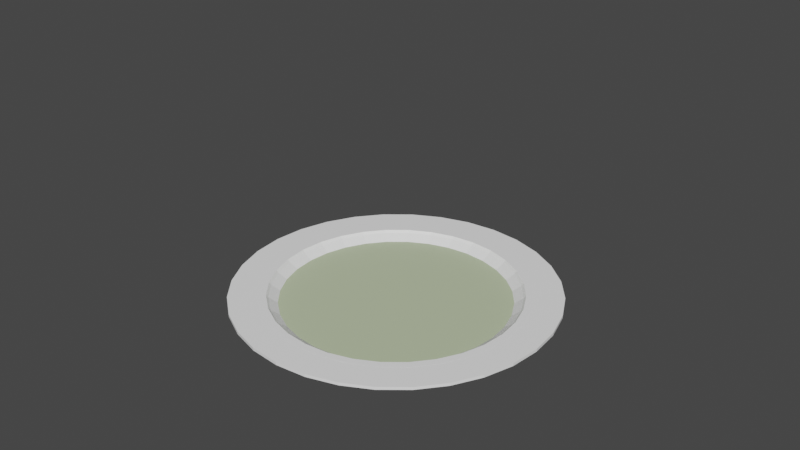 # Source: sopa_champi_on.blend  (saved by Blender 2.92.15; exported with 4.5.12 LTS)
import bpy
from mathutils import Matrix  # noqa: F401  (used for matrix-valued properties, if any)

bpy.ops.wm.read_factory_settings(use_empty=True)
scene = bpy.context.scene
scene.name = 'Scene'

# ---- collections
col_collection = bpy.data.collections.new('Collection'); scene.collection.children.link(col_collection)

# ---- materials (node trees are filled in below, after node groups)
mat_plato = bpy.data.materials.new('Plato')
mat_plato.use_transparent_shadow = False
mat_sopa = bpy.data.materials.new('Sopa')
mat_sopa.use_transparent_shadow = False
mat_sopa.diffuse_color = (0.5333, 0.6172, 0.402, 1.0)

# ---- material node trees
mat_plato.use_nodes = True; mat_plato.node_tree.nodes.clear()
_N = mat_plato.node_tree.nodes; _L = mat_plato.node_tree.links
n0 = _N.new('ShaderNodeBsdfPrincipled'); n0.name = 'Principled BSDF'; n0.location = (10, 300)
n0.distribution = 'GGX'
n0.subsurface_method = 'BURLEY'
n0.inputs[0].default_value = (1.0, 1.0, 1.0, 1.0)
n0.inputs[3].default_value = 1.45
n0.inputs[27].default_value = (0.0, 0.0, 0.0, 1.0)
n0.inputs[28].default_value = 1.0
n1 = _N.new('ShaderNodeOutputMaterial'); n1.name = 'Material Output'; n1.location = (300, 300)
_L.new(n0.outputs[0], n1.inputs[0])
n1.is_active_output = True
mat_sopa.use_nodes = True; mat_sopa.node_tree.nodes.clear()
_N = mat_sopa.node_tree.nodes; _L = mat_sopa.node_tree.links
n0 = _N.new('ShaderNodeBsdfPrincipled'); n0.name = 'Principled BSDF'; n0.location = (10, 300)
n0.distribution = 'GGX'
n0.subsurface_method = 'BURLEY'
n0.inputs[0].default_value = (0.5333, 0.6172, 0.402, 1.0)
n0.inputs[3].default_value = 1.45
n0.inputs[27].default_value = (0.0, 0.0, 0.0, 1.0)
n0.inputs[28].default_value = 1.0
n1 = _N.new('ShaderNodeOutputMaterial'); n1.name = 'Material Output'; n1.location = (300, 300)
_L.new(n0.outputs[0], n1.inputs[0])
n1.is_active_output = True

# ---- world
world_world = bpy.data.worlds.new('World'); scene.world = world_world
world_world.use_nodes = True; world_world.node_tree.nodes.clear()
_N = world_world.node_tree.nodes; _L = world_world.node_tree.links
n0 = _N.new('ShaderNodeOutputWorld'); n0.name = 'World Output'; n0.location = (300, 300)
n1 = _N.new('ShaderNodeBackground'); n1.name = 'Background'; n1.location = (10, 300)
n1.inputs[0].default_value = (0.05088, 0.05088, 0.05088, 1.0)
_L.new(n1.outputs[0], n0.inputs[0])
n0.is_active_output = True
world_world.color = (0.05088, 0.05088, 0.05088)
world_world.use_sun_shadow = False
world_world.sun_shadow_jitter_overblur = 0.0

# ---- meshes
me_cubo_002 = bpy.data.meshes.new('Cubo.002')
me_cubo_002.from_pydata([(-0.1476, -0.7421, -1.0), (-0.1531, -0.7696, 1.0), (0.1476, 0.7421, -1.0), (0.1531, 0.7696, 1.0), (-0.4204, -0.6291, -1.0), (-0.4359, -0.6524, 1.0), (0.2895, 0.699, -1.0), (0.3003, 0.7249, 1.0), (-0.2895, -0.699, -1.0), (-0.3003, -0.7249, 1.0), (0.4204, 0.6291, -1.0), (0.4359, 0.6524, 1.0), (-0.5548, -0.5548, 1.0), (-0.535, -0.535, -1.0), (0.535, 0.535, -1.0), (0.5548, 0.5548, 1.0), (-0.6291, -0.4204, -1.0), (-0.6524, -0.4359, 1.0), (0.6291, 0.4204, -1.0), (0.6524, 0.4359, 1.0), (-0.699, -0.2895, -1.0), (-0.7249, -0.3003, 1.0), (-0.7421, -0.1476, -1.0), (-0.7696, -0.1531, 1.0), (0.699, 0.2895, -1.0), (0.7249, 0.3003, 1.0), (0.7421, 0.1476, -1.0), (0.7696, 0.1531, 1.0), (-0.7566, -3.861e-07, -1.0), (-0.7847, -3.873e-07, 1.0), (-0.7421, 0.1476, -1.0), (-0.7696, 0.1531, 1.0), (0.7566, -4.958e-07, -1.0), (0.7847, -5.018e-07, 1.0), (0.7421, -0.1476, -1.0), (0.7696, -0.1531, 1.0), (-0.699, 0.2895, -1.0), (-0.7249, 0.3003, 1.0), (-0.6524, 0.4359, 1.0), (-0.6291, 0.4204, -1.0), (0.699, -0.2895, -1.0), (0.7249, -0.3003, 1.0), (-0.5548, 0.5548, 1.0), (-0.535, 0.535, -1.0), (0.6291, -0.4204, -1.0), (0.6524, -0.4359, 1.0), (-0.4204, 0.6291, -1.0), (-0.4359, 0.6524, 1.0), (0.5548, -0.5549, 1.0), (0.535, -0.535, -1.0), (-0.2895, 0.699, -1.0), (-0.3003, 0.7249, 1.0), (0.4204, -0.6291, -1.0), (0.4359, -0.6524, 1.0), (-0.1476, 0.7421, -1.0), (-0.1531, 0.7696, 1.0), (0.2895, -0.699, -1.0), (0.3003, -0.7249, 1.0), (3.483e-08, 0.7566, -1.0), (2.209e-08, 0.7847, 1.0), (0.1476, -0.7421, -1.0), (0.1531, -0.7696, 1.0), (-9.792e-09, -0.7566, -1.0), (-1.221e-08, -0.7847, 1.0), (0.0, 0.8334, 5.193), (0.1626, 0.8173, 5.193), (0.112, 0.563, -13.29), (0.05709, 0.287, -24.67), (0.3189, 0.7699, 5.193), (0.2197, 0.5303, -13.29), (0.112, 0.2704, -24.67), (0.463, 0.6929, 5.193), (0.3189, 0.4773, -13.29), (0.1626, 0.2433, -24.67), (0.5893, 0.5893, 5.193), (0.4059, 0.4059, -13.29), (0.2069, 0.2069, -24.67), (0.6929, 0.463, 5.193), (0.4773, 0.3189, -13.29), (0.2433, 0.1626, -24.67), (0.7699, 0.3189, 5.193), (0.5303, 0.2197, -13.29), (0.2704, 0.112, -24.67), (0.8173, 0.1626, 5.193), (0.563, 0.112, -13.29), (0.287, 0.05709, -24.67), (0.8334, -5.123e-07, 5.193), (0.574, -4.564e-07, -13.29), (0.2926, -4.62e-07, -24.67), (0.8173, -0.1626, 5.193), (0.563, -0.112, -13.29), (0.287, -0.05709, -24.67), (0.7699, -0.3189, 5.193), (0.5303, -0.2197, -13.29), (0.2704, -0.112, -24.67), (0.6929, -0.463, 5.193), (0.4773, -0.3189, -13.29), (0.2433, -0.1626, -24.67), (0.5893, -0.5893, 5.193), (0.4059, -0.4059, -13.29), (0.2069, -0.2069, -24.67), (0.463, -0.6929, 5.193), (0.3189, -0.4773, -13.29), (0.1626, -0.2433, -24.67), (0.3189, -0.7699, 5.193), (0.2197, -0.5303, -13.29), (0.112, -0.2704, -24.67), (0.1626, -0.8173, 5.193), (0.112, -0.563, -13.29), (0.05709, -0.287, -24.67), (-1.641e-08, -0.8334, 5.193), (5.946e-09, -0.574, -13.29), (5.946e-09, -0.2926, -24.67), (-0.1626, -0.8173, 5.193), (-0.112, -0.563, -13.29), (-0.05709, -0.287, -24.67), (-0.3189, -0.7699, 5.193), (-0.2197, -0.5303, -13.29), (-0.112, -0.2704, -24.67), (-0.463, -0.6929, 5.193), (-0.3189, -0.4773, -13.29), (-0.1626, -0.2433, -24.67), (-0.5893, -0.5893, 5.193), (-0.4059, -0.4059, -13.29), (-0.2069, -0.2069, -24.67), (-0.6929, -0.463, 5.193), (-0.4773, -0.3189, -13.29), (-0.2433, -0.1626, -24.67), (-0.7699, -0.3189, 5.193), (-0.5303, -0.2197, -13.29), (-0.2704, -0.112, -24.67), (-0.8173, -0.1626, 5.193), (-0.563, -0.112, -13.29), (-0.287, -0.05709, -24.67), (-0.8334, -3.894e-07, 5.193), (-0.574, -3.782e-07, -13.29), (-0.2926, -4.732e-07, -24.67), (-0.8173, 0.1626, 5.193), (-0.563, 0.112, -13.29), (-0.287, 0.05709, -24.67), (-0.7699, 0.3189, 5.193), (-0.5303, 0.2197, -13.29), (-0.2704, 0.112, -24.67), (-0.6929, 0.463, 5.193), (-0.4773, 0.3189, -13.29), (-0.2433, 0.1626, -24.67), (-0.5893, 0.5893, 5.193), (-0.4059, 0.4059, -13.29), (-0.2069, 0.2069, -24.67), (-0.463, 0.6929, 5.193), (-0.3189, 0.4773, -13.29), (-0.1626, 0.2433, -24.67), (-0.3189, 0.7699, 5.193), (-0.2197, 0.5303, -13.29), (-0.112, 0.2704, -24.67), (-0.1626, 0.8173, 5.193), (-0.112, 0.563, -13.29), (-0.05709, 0.287, -24.67), (1.177e-07, 0.574, -13.29), (2.271e-08, 0.2926, -24.67), (0.0, 0.8334, -0.7955), (0.1626, 0.8173, -0.7955), (0.112, 0.563, -19.28), (0.3189, 0.7699, -0.7955), (0.2197, 0.5303, -19.28), (0.463, 0.6929, -0.7955), (0.3189, 0.4773, -19.28), (0.5893, 0.5893, -0.7955), (0.4059, 0.4059, -19.28), (0.6929, 0.463, -0.7955), (0.4773, 0.3189, -19.28), (0.7699, 0.3189, -0.7955), (0.5303, 0.2197, -19.28), (0.8173, 0.1626, -0.7955), (0.563, 0.112, -19.28), (1.5, -5.682e-07, 165.5), (0.8334, -5.123e-07, -0.7955), (0.574, -4.564e-07, -19.28), (0.8173, -0.1626, -0.7955), (0.563, -0.112, -19.28), (0.7699, -0.3189, -0.7955), (0.5303, -0.2197, -19.28), (0.6929, -0.463, -0.7955), (0.4773, -0.3189, -19.28), (0.5893, -0.5893, -0.7955), (0.4059, -0.4059, -19.28), (0.463, -0.6929, -0.7955), (0.3189, -0.4773, -19.28), (0.3189, -0.7699, -0.7955), (0.2197, -0.5303, -19.28), (0.1626, -0.8173, -0.7955), (0.112, -0.563, -19.28), (-1.505e-07, -1.5, 165.5), (-1.641e-08, -0.8334, -0.7955), (5.946e-09, -0.574, -19.28), (-0.1626, -0.8173, -0.7955), (-0.112, -0.563, -19.28), (-0.3189, -0.7699, -0.7955), (-0.2197, -0.5303, -19.28), (-0.463, -0.6929, -0.7955), (-0.3189, -0.4773, -19.28), (-0.5893, -0.5893, -0.7955), (-0.4059, -0.4059, -19.28), (-0.6929, -0.463, -0.7955), (-0.4773, -0.3189, -19.28), (-0.7699, -0.3189, -0.7955), (-0.5303, -0.2197, -19.28), (-0.8173, -0.1626, -0.7955), (-0.563, -0.112, -19.28), (-0.8334, -3.894e-07, -0.7955), (-0.574, -3.782e-07, -19.28), (-0.8173, 0.1626, -0.7955), (-0.563, 0.112, -19.28), (-0.7699, 0.3189, -0.7955), (-0.5303, 0.2197, -19.28), (-0.6929, 0.463, -0.7955), (-0.4773, 0.3189, -19.28), (-0.5893, 0.5893, -0.7955), (-0.4059, 0.4059, -19.28), (-0.463, 0.6929, -0.7955), (-0.3189, 0.4773, -19.28), (-0.3189, 0.7699, -0.7955), (-0.2197, 0.5303, -19.28), (-0.1626, 0.8173, -0.7955), (-0.112, 0.563, -19.28), (1.177e-07, 0.574, -19.28), (0.1762, -0.8857, 6.829), (1.5, -5.682e-07, 165.5), (5.296e-06, -1.5, 165.5), (1.5, -4.199e-06, 165.5), (1.5, -5.682e-07, 165.5), (1.5, 3.063e-06, 165.5), (-1.505e-07, -1.5, 165.5), (-1.505e-07, -1.5, 165.5), (-5.597e-06, -1.5, 165.5), (-2.326e-08, -0.903, 6.829), (-0.1762, -0.8857, 6.829), (-0.903, -3.551e-07, 6.829), (-0.8857, 0.1762, 6.829), (-0.8857, -0.1762, 6.829), (-0.7508, -0.5017, 6.829), (-0.7508, 0.5017, 6.829), (-0.8343, -0.3456, 6.829), (-0.8343, 0.3456, 6.829), (-0.5017, 0.7508, 6.829), (-0.1762, 0.8857, 6.829), (-0.3456, 0.8343, 6.829), (0.1762, 0.8857, 6.829), (0.5017, 0.7508, 6.829), (0.3456, 0.8343, 6.829), (7.034e-08, 0.903, 6.829), (-0.6385, 0.6385, 6.829), (-0.3456, -0.8343, 6.829), (-0.5017, -0.7508, 6.829), (-0.6385, -0.6385, 6.829), (0.5017, -0.7508, 6.829), (0.3456, -0.8343, 6.829), (0.7508, -0.5017, 6.829), (0.7508, 0.5017, 6.829), (0.903, -5.02e-07, 6.829), (0.8857, -0.1762, 6.829), (0.8857, 0.1762, 6.829), (0.8343, 0.3456, 6.829), (0.6385, -0.6385, 6.829), (0.8343, -0.3456, 6.829), (0.6385, 0.6385, 6.829), (1.509e-08, 0.8483, 6.829), (-0.7053, -0.4713, 6.829), (-0.832, 0.1655, 6.829), (-0.1655, 0.832, 6.829), (-0.7837, 0.3246, 6.829), (0.7837, -0.3246, 6.829), (0.1655, 0.832, 6.829), (0.7053, -0.4713, 6.829), (-0.7053, 0.4713, 6.829), (0.5998, -0.5998, 6.829), (-0.7837, -0.3246, 6.829), (0.3246, 0.7837, 6.829), (-0.832, -0.1655, 6.829), (-0.5998, 0.5998, 6.829), (0.4713, 0.7053, 6.829), (0.4713, -0.7053, 6.829), (0.3246, -0.7837, 6.829), (-0.4713, 0.7053, 6.829), (0.5998, 0.5998, 6.829), (-0.8483, -3.82e-07, 6.829), (-1.788e-08, -0.8483, 6.829), (0.832, 0.1655, 6.829), (-0.1655, -0.832, 6.829), (0.7053, 0.4713, 6.829), (0.7053, 0.4713, 6.829), (-0.3246, 0.7837, 6.829), (0.7837, 0.3246, 6.829), (0.1655, -0.832, 6.829), (-0.3246, -0.7837, 6.829), (-0.4713, -0.7053, 6.829), (-0.5998, -0.5998, 6.829), (0.8483, -5.101e-07, 6.829), (0.832, -0.1655, 6.829), (-0.346, -4.552e-07, -28.5), (-0.3393, 0.06749, -28.5), (-0.3196, 0.1324, -28.5), (-0.1922, 0.2877, -28.5), (-0.2877, 0.1922, -28.5), (-0.1324, 0.3196, -28.5), (-0.0001689, 0.0008489, -28.5), (-0.0003314, 0.0007996, -28.5), (-0.0004811, 0.0007196, -28.5), (-0.06749, 0.3393, -28.5), (-0.2582, 0.2281, -28.5), (0.0007201, -0.0004816, -28.5), (0.0008001, -0.0003319, -28.5), (0.0008494, -0.0001694, -28.5), (0.0008494, 0.0001685, -28.5), (0.0008001, 0.0003309, -28.5), (0.0007201, 0.0004806, -28.5), (0.0006124, 0.0006119, -28.5), (0.0004811, 0.0007196, -28.5), (0.0003314, 0.0007996, -28.5), (0.0001689, 0.0008489, -28.5), (6.721e-11, 0.0008655, -28.5), (4.071e-08, 0.346, -28.5), (-0.2446, 0.2446, -28.5), (0.1922, 0.2877, -28.5), (0.3196, -0.1324, -28.5), (0.346, -4.61e-07, -28.5), (0.3393, -0.0675, -28.5), (0.3393, 0.06749, -28.5), (0.3196, 0.1324, -28.5), (0.2877, 0.1922, -28.5), (0.2877, -0.1922, -28.5), (0.000866, -4.887e-07, -28.5), (0.2446, 0.2446, -28.5), (0.1324, 0.3196, -28.5), (0.06749, 0.3393, -28.5), (-0.3393, -0.0675, -28.5), (-0.2877, -0.1922, -28.5), (-0.3196, -0.1324, -28.5), (-0.3331, -0.0879, -28.5), (-0.06749, -0.3393, -28.5), (-0.1324, -0.3196, -28.5), (-0.1922, -0.2877, -28.5), (-0.2446, -0.2446, -28.5), (-0.000866, -4.887e-07, -28.5), (-0.0007201, -0.0004816, -28.5), (-0.0006124, -0.0006128, -28.5), (-0.0008001, -0.0003319, -28.5), (-0.0008494, -0.0001694, -28.5), (-0.0008001, 0.0003309, -28.5), (-0.0008494, 0.0001685, -28.5), (-0.0007201, 0.0004806, -28.5), (-0.0006124, 0.0006119, -28.5), (0.06749, -0.3393, -28.5), (0.0001689, -0.0008499, -28.5), (0.0006124, -0.0006128, -28.5), (0.0004811, -0.0007205, -28.5), (0.0003314, -0.0008006, -28.5), (0.1324, -0.3196, -28.5), (0.2446, -0.2446, -28.5), (0.1922, -0.2877, -28.5), (5.946e-09, -0.346, -28.5), (1.76e-11, -0.0008665, -28.5), (-0.0001689, -0.0008499, -28.5), (-0.0003314, -0.0008006, -28.5), (-0.0004811, -0.0007205, -28.5), (0.0, 1.1, 4.807), (0.0, 1.1, 6.807), (0.2146, 1.079, 4.807), (0.2146, 1.079, 6.807), (0.421, 1.016, 4.807), (0.421, 1.016, 6.807), (0.6111, 0.9146, 4.807), (0.6111, 0.9146, 6.807), (0.7778, 0.7778, 4.807), (0.7778, 0.7778, 6.807), (0.9146, 0.6111, 4.807), (0.9146, 0.6111, 6.807), (1.016, 0.421, 4.807), (1.016, 0.421, 6.807), (1.079, 0.2146, 4.807), (1.079, 0.2146, 6.807), (1.1, 8.305e-08, 4.807), (1.1, 8.305e-08, 6.807), (1.079, -0.2146, 4.807), (1.079, -0.2146, 6.807), (1.016, -0.421, 4.807), (1.016, -0.421, 6.807), (0.9146, -0.6111, 4.807), (0.9146, -0.6111, 6.807), (0.7778, -0.7778, 4.807), (0.7778, -0.7778, 6.807), (0.6111, -0.9146, 4.807), (0.6111, -0.9146, 6.807), (0.421, -1.016, 4.807), (0.421, -1.016, 6.807), (0.2146, -1.079, 4.807), (0.2146, -1.079, 6.807), (-3.584e-07, -1.1, 4.807), (-3.584e-07, -1.1, 6.807), (-0.2146, -1.079, 4.807), (-0.2146, -1.079, 6.807), (-0.421, -1.016, 4.807), (-0.421, -1.016, 6.807), (-0.6111, -0.9146, 4.807), (-0.6111, -0.9146, 6.807), (-0.7778, -0.7778, 4.807), (-0.7778, -0.7778, 6.807), (-0.9146, -0.6111, 4.807), (-0.9146, -0.6111, 6.807), (-1.016, -0.421, 4.807), (-1.016, -0.421, 6.807), (-1.079, -0.2146, 4.807), (-1.079, -0.2146, 6.807), (-1.1, 1.062e-06, 4.807), (-1.1, 1.062e-06, 6.807), (-1.079, 0.2146, 4.807), (-1.079, 0.2146, 6.807), (-1.016, 0.421, 4.807), (-1.016, 0.421, 6.807), (-0.9146, 0.6111, 4.807), (-0.9146, 0.6111, 6.807), (-0.7778, 0.7778, 4.807), (-0.7778, 0.7778, 6.807), (-0.6111, 0.9146, 4.807), (-0.6111, 0.9146, 6.807), (-0.421, 1.016, 4.807), (-0.421, 1.016, 6.807), (-0.2146, 1.079, 4.807), (-0.2146, 1.079, 6.807), (3.285e-08, 0.8659, 4.807), (6.976e-08, 0.9025, 6.807), (-0.6123, 0.6123, 4.807), (-0.6381, 0.6381, 6.807), (0.1689, -0.8493, 4.807), (0.1761, -0.8851, 6.807), (0.1689, 0.8493, 4.807), (0.3314, -0.8, 4.807), (-0.3314, 0.8, 4.807), (0.3454, -0.8338, 6.807), (-0.3454, 0.8338, 6.807), (0.1761, 0.8851, 6.807), (-1.961e-08, -0.8659, 4.807), (0.3314, 0.8, 4.807), (0.3454, 0.8338, 6.807), (-0.4811, 0.72, 4.807), (-0.5014, 0.7504, 6.807), (-2.32e-08, -0.9025, 6.807), (-0.1761, 0.8851, 6.807), (-0.1689, 0.8493, 4.807), (0.4811, 0.72, 4.807), (0.5014, 0.7504, 6.807), (-0.1689, -0.8493, 4.807), (-0.1761, -0.8851, 6.807), (0.6123, 0.6123, 4.807), (0.6381, 0.6381, 6.807), (-0.3314, -0.8, 4.807), (-0.3454, -0.8338, 6.807), (0.6381, -0.6381, 6.807), (0.72, 0.4811, 4.807), (0.5014, -0.7504, 6.807), (0.7504, 0.5014, 6.807), (-0.4811, -0.72, 4.807), (-0.5014, -0.7504, 6.807), (0.8, 0.3314, 4.807), (0.8338, 0.3454, 6.807), (-0.6123, -0.6123, 4.807), (-0.6381, -0.6381, 6.807), (0.8493, 0.1689, 4.807), (0.8851, 0.1761, 6.807), (-0.72, -0.4811, 4.807), (-0.7504, -0.5014, 6.807), (0.9025, -5.021e-07, 6.807), (0.8659, -5.075e-07, 4.807), (-0.8, -0.3314, 4.807), (-0.8338, -0.3454, 6.807), (0.8493, -0.1689, 4.807), (0.8851, -0.1761, 6.807), (-0.8493, -0.1689, 4.807), (-0.8851, -0.1761, 6.807), (-0.9025, -3.554e-07, 6.807), (0.8338, -0.3454, 6.807), (0.8, -0.3314, 4.807), (-0.8659, -3.734e-07, 4.807), (0.7504, -0.5014, 6.807), (0.72, -0.4811, 4.807), (-0.8493, 0.1689, 4.807), (-0.8851, 0.1761, 6.807), (-0.8, 0.3314, 4.807), (-0.8338, 0.3454, 6.807), (0.6123, -0.6123, 4.807), (-0.7504, 0.5014, 6.807), (-0.72, 0.4811, 4.807), (0.4811, -0.72, 4.807)], [], [(3, 2, 58, 59), (2, 3, 7, 6), (7, 11, 10, 6), (11, 15, 14, 10), (19, 18, 14, 15), (25, 24, 18, 19), (27, 26, 24, 25), (26, 27, 33, 32), (35, 34, 32, 33), (41, 40, 34, 35), (45, 44, 40, 41), (44, 45, 48, 49), (53, 52, 49, 48), (57, 56, 52, 53), (61, 60, 56, 57), (63, 62, 60, 61), (62, 63, 1, 0), (0, 1, 9, 8), (5, 4, 8, 9), (13, 4, 5, 12), (13, 12, 17, 16), (20, 16, 17, 21), (22, 20, 21, 23), (29, 28, 22, 23), (30, 28, 29, 31), (31, 37, 36, 30), (39, 36, 37, 38), (43, 39, 38, 42), (46, 43, 42, 47), (50, 46, 47, 51), (54, 50, 51, 55), (58, 54, 55, 59), (8, 4, 13, 16, 20, 22, 28, 30, 36, 39, 43, 46, 50, 54, 58, 2, 6, 10, 14, 18, 24, 26, 32, 34, 40, 44, 49, 52, 56, 60, 62, 0), (48, 45, 41, 35, 33, 27, 25, 19, 15, 11, 7, 3, 59, 55, 51, 47, 42, 38, 37, 31, 29, 23, 21, 17, 12, 5, 9, 1, 63, 61, 57, 53), (225, 160, 161, 162), (162, 161, 163, 164), (164, 163, 165, 166), (166, 165, 167, 168), (168, 167, 169, 170), (170, 169, 171, 172), (172, 171, 173, 174), (174, 173, 176, 177), (177, 176, 178, 179), (179, 178, 180, 181), (181, 180, 182, 183), (183, 182, 184, 185), (185, 184, 186, 187), (187, 186, 188, 189), (189, 188, 190, 191), (191, 190, 193, 194), (194, 193, 195, 196), (196, 195, 197, 198), (198, 197, 199, 200), (200, 199, 201, 202), (202, 201, 203, 204), (204, 203, 205, 206), (206, 205, 207, 208), (208, 207, 209, 210), (210, 209, 211, 212), (212, 211, 213, 214), (214, 213, 215, 216), (216, 215, 217, 218), (218, 217, 219, 220), (220, 219, 221, 222), (222, 221, 223, 224), (224, 223, 160, 225), (229, 230, 231, 227), (228, 233, 234, 232), (161, 160, 250, 247), (163, 161, 247, 249), (165, 163, 249, 248), (265, 167, 165, 248), (169, 167, 265, 258), (262, 171, 169, 258), (261, 173, 171, 262), (259, 176, 173, 261), (175, 231, 230), (175, 227, 231), (178, 176, 259, 260), (175, 230, 229), (227, 175, 229), (264, 180, 178, 260), (182, 180, 264, 257), (184, 182, 257, 263), (186, 184, 263, 255), (188, 186, 255, 256), (190, 188, 256, 226), (232, 192, 228), (192, 233, 228), (235, 193, 190, 226), (236, 195, 193, 235), (192, 232, 234), (233, 192, 234), (252, 197, 195, 236), (253, 199, 197, 252), (254, 201, 199, 253), (240, 203, 201, 254), (242, 205, 203, 240), (239, 207, 205, 242), (237, 209, 207, 239), (238, 211, 209, 237), (243, 213, 211, 238), (241, 215, 213, 243), (251, 217, 215, 241), (219, 217, 251, 244), (246, 221, 219, 244), (223, 221, 246, 245), (160, 223, 245, 250), (266, 64, 65, 272), (64, 158, 66, 65), (158, 159, 67, 66), (66, 67, 70, 69), (272, 65, 68, 277), (65, 66, 69, 68), (277, 68, 71, 280), (68, 69, 72, 71), (69, 70, 73, 72), (280, 71, 74, 284), (71, 72, 75, 74), (72, 73, 76, 75), (284, 74, 77, 290, 289), (74, 75, 78, 77), (75, 76, 79, 78), (290, 77, 80, 292), (77, 78, 81, 80), (78, 79, 82, 81), (292, 80, 83, 287), (80, 81, 84, 83), (81, 82, 85, 84), (287, 83, 86, 297), (83, 84, 87, 86), (84, 85, 88, 87), (90, 89, 86, 87), (91, 90, 87, 88), (297, 86, 89, 298), (89, 92, 271, 298), (93, 92, 89, 90), (94, 93, 90, 91), (96, 95, 92, 93), (94, 97, 96, 93), (92, 95, 273, 271), (95, 98, 275, 273), (96, 99, 98, 95), (97, 100, 99, 96), (103, 102, 99, 100), (275, 98, 101, 281), (99, 102, 101, 98), (281, 101, 104, 282), (105, 104, 101, 102), (106, 105, 102, 103), (106, 109, 108, 105), (282, 104, 107, 293), (108, 107, 104, 105), (293, 107, 110, 286), (108, 111, 110, 107), (112, 111, 108, 109), (286, 110, 113, 288), (114, 113, 110, 111), (115, 114, 111, 112), (288, 113, 116, 294), (117, 116, 113, 114), (117, 114, 115, 118), (294, 116, 119, 295), (119, 116, 117, 120), (120, 117, 118, 121), (295, 119, 122, 296), (122, 119, 120, 123), (123, 120, 121, 124), (296, 122, 125, 267), (125, 122, 123, 126), (126, 123, 124, 127), (128, 125, 126, 129), (129, 126, 127, 130), (267, 125, 128, 276), (276, 128, 131, 278), (131, 128, 129, 132), (132, 129, 130, 133), (134, 131, 132, 135), (135, 132, 133, 136), (278, 131, 134, 285), (285, 134, 137, 268), (137, 134, 135, 138), (138, 135, 136, 139), (141, 138, 139, 142), (268, 137, 140, 270), (140, 137, 138, 141), (270, 140, 143, 274), (143, 140, 141, 144), (144, 141, 142, 145), (274, 143, 146, 279), (146, 143, 144, 147), (147, 144, 145, 148), (149, 146, 147, 150), (150, 147, 148, 151), (149, 150, 153, 152), (153, 150, 151, 154), (291, 152, 155, 269), (155, 152, 153, 156), (156, 153, 154, 157), (269, 155, 64, 266), (64, 155, 156, 158), (156, 157, 159, 158), (283, 244, 251, 241, 243, 238, 237, 239, 242, 240, 254, 253, 252, 236, 235, 226, 256, 255, 263, 257, 264, 260, 259, 261, 262, 258, 289, 290, 292, 287, 297, 298, 271, 273, 275, 281, 282, 293, 286, 288, 294, 295, 296, 267, 276, 278, 285, 268, 270, 274, 279), (302, 304, 308, 321, 334, 333, 323, 332, 329, 328, 327, 325, 326, 324, 330, 358, 359, 357, 352, 360, 339, 340, 341, 342, 336, 337, 338, 347, 346, 344, 345, 364, 363, 362, 361, 353, 356, 355, 354, 310, 311, 312, 331, 313, 314, 315, 316, 317, 318, 319, 320, 305, 306, 307, 351, 309, 322), (335, 299, 300, 301, 303, 309, 351, 350, 348, 349, 343, 347, 338), (321, 225, 162, 334), (334, 162, 164, 333), (333, 164, 166, 323), (323, 166, 168, 332), (332, 168, 170, 329), (329, 170, 172, 328), (328, 172, 174, 327), (327, 174, 177, 325), (325, 177, 179, 326), (326, 179, 181, 324), (181, 183, 330, 324), (183, 185, 358, 330), (358, 185, 187, 359), (187, 189, 357, 359), (189, 191, 352, 357), (191, 194, 360, 352), (194, 196, 339, 360), (339, 196, 198, 340), (340, 198, 200, 341), (341, 200, 202, 342), (342, 202, 204, 336), (336, 204, 206, 337), (338, 337, 206, 208, 335), (335, 208, 210, 299), (299, 210, 212, 300), (212, 214, 301, 300), (214, 216, 303, 301), (216, 218, 322, 309, 303), (218, 220, 302, 322), (220, 222, 304, 302), (222, 224, 308, 304), (224, 225, 321, 308), (159, 320, 319, 67), (318, 70, 67, 319), (70, 318, 317, 73), (316, 76, 73, 317), (315, 79, 76, 316), (314, 82, 79, 315), (313, 85, 82, 314), (85, 313, 331, 88), (91, 88, 331, 312), (94, 91, 312, 311), (97, 94, 311, 310), (354, 100, 97, 310), (103, 100, 354, 355), (106, 103, 355, 356), (109, 106, 356, 353), (112, 109, 353, 361), (362, 115, 112, 361), (362, 363, 118, 115), (363, 364, 121, 118), (364, 345, 124, 121), (345, 344, 127, 124), (344, 346, 130, 127), (346, 347, 133, 130), (136, 133, 347, 343), (343, 349, 139, 136), (142, 139, 349, 348), (348, 350, 145, 142), (148, 145, 350, 351), (279, 146, 149, 283), (307, 151, 148, 351), (154, 151, 307, 306), (283, 149, 152, 291), (306, 305, 157, 154), (320, 159, 157, 305), (284, 289, 258, 265, 248, 249, 247, 250, 245, 246, 244, 283, 291, 269, 266, 272, 277, 280), (365, 366, 368, 367), (367, 368, 370, 369), (369, 370, 372, 371), (371, 372, 374, 373), (373, 374, 376, 375), (375, 376, 378, 377), (377, 378, 380, 379), (379, 380, 382, 381), (381, 382, 384, 383), (383, 384, 386, 385), (385, 386, 388, 387), (387, 388, 390, 389), (389, 390, 392, 391), (391, 392, 394, 393), (393, 394, 396, 395), (395, 396, 398, 397), (397, 398, 400, 399), (399, 400, 402, 401), (401, 402, 404, 403), (403, 404, 406, 405), (405, 406, 408, 407), (407, 408, 410, 409), (409, 410, 412, 411), (411, 412, 414, 413), (413, 414, 416, 415), (415, 416, 418, 417), (417, 418, 420, 419), (419, 420, 422, 421), (421, 422, 424, 423), (423, 424, 426, 425), (425, 426, 428, 427), (427, 428, 366, 365), (430, 429, 435, 440), (440, 435, 442, 443), (443, 442, 449, 450), (450, 449, 453, 454), (454, 453, 458, 460), (463, 464, 460, 458), (464, 463, 467, 468), (471, 468, 467, 472), (471, 472, 475, 476), (476, 475, 481, 480), (480, 481, 484, 483), (484, 489, 457, 483), (459, 457, 489, 492), (436, 438, 459, 492), (436, 433, 434, 438), (434, 433, 441, 446), (441, 451, 452, 446), (451, 455, 456, 452), (455, 461, 462, 456), (461, 465, 466, 462), (469, 470, 466, 465), (473, 474, 470, 469), (474, 473, 477, 478), (477, 482, 479, 478), (485, 486, 479, 482), (486, 485, 487, 488), (488, 487, 491, 490), (490, 491, 431, 432), (444, 445, 432, 431), (437, 439, 445, 444), (448, 447, 439, 437), (429, 430, 447, 448), (446, 398, 396, 394, 392, 390, 388, 386, 384, 382, 380, 378, 376, 374, 372, 370, 368, 366, 428, 426, 424, 422, 420, 418, 416, 414, 412, 410, 408, 406, 404, 402, 456, 462, 466, 470, 474, 478, 479, 486, 488, 490, 432, 445, 439, 447, 430, 440, 443, 450, 454, 460, 464, 468, 471, 476, 480, 483, 457, 459, 438, 434), (456, 402, 400, 398, 446, 452), (451, 399, 401, 403, 405, 407, 409, 411, 413, 415, 417, 419, 421, 423, 425, 427, 365, 367, 369, 371, 373, 375, 377, 379, 381, 383, 385, 387, 389, 391, 393, 395, 433, 436, 492, 489, 484, 481, 475, 472, 467, 463, 458, 453, 449, 442, 435, 429, 448, 437, 444, 431, 491, 487, 485, 482, 477, 473, 469, 465, 461, 455), (395, 397, 399, 451, 441, 433)])
me_cubo_002.polygons.foreach_set('material_index', [1, 1, 1, 1, 1, 1, 1, 1, 1, 1, 1, 1, 1, 1, 1, 1, 1, 1, 1, 1, 1, 1, 1, 1, 1, 1, 1, 1, 1, 1, 1, 1, 1, 1, 0, 0, 0, 0, 0, 0, 0, 0, 0, 0, 0, 0, 0, 0, 0, 0, 0, 0, 0, 0, 0, 0, 0, 0, 0, 0, 0, 0, 0, 0, 0, 0, 0, 0, 0, 0, 0, 0, 0, 0, 0, 0, 0, 0, 0, 0, 0, 0, 0, 0, 0, 0, 0, 0, 0, 0, 0, 0, 0, 0, 0, 0, 0, 0, 0, 0, 0, 0, 0, 0, 0, 0, 0, 0, 0, 0, 0, 0, 0, 0, 0, 0, 0, 0, 0, 0, 0, 0, 0, 0, 0, 0, 0, 0, 0, 0, 0, 0, 0, 0, 0, 0, 0, 0, 0, 0, 0, 0, 0, 0, 0, 0, 0, 0, 0, 0, 0, 0, 0, 0, 0, 0, 0, 0, 0, 0, 0, 0, 0, 0, 0, 0, 0, 0, 0, 0, 0, 0, 0, 0, 0, 0, 0, 0, 0, 0, 0, 0, 0, 0, 0, 0, 0, 0, 0, 0, 0, 0, 0, 0, 0, 0, 0, 0, 0, 0, 0, 0, 0, 0, 0, 0, 0, 0, 0, 0, 0, 0, 0, 0, 0, 0, 0, 0, 0, 0, 0, 0, 0, 0, 0, 0, 0, 0, 0, 0, 0, 0, 0, 0, 0, 0, 0, 0, 0, 0, 0, 0, 0, 0, 0, 0, 0, 0, 0, 0, 0, 0, 0, 0, 0, 0, 0, 0, 0, 0, 0, 0, 0, 0, 0, 0, 0, 0, 0, 0, 0, 0, 0, 0, 0, 0, 0, 0, 0, 0, 0, 0, 0, 0, 0, 0, 0, 0, 0, 0, 0, 0, 0, 0, 0, 0, 0, 0, 0, 0, 0, 0, 0, 0, 0, 0, 0, 0, 0, 0, 0, 0, 0, 0, 0, 0, 0, 0, 0, 0, 0, 0, 0, 0, 0, 0, 0, 0, 0, 0, 0, 0, 0, 0, 0, 0, 0, 0, 0, 0])
_uv = me_cubo_002.uv_layers.new(name='MapaUV')
_uv.uv.foreach_set('vector', [0.7188, 0.1758, 0.7188, 0.169, 0.75, 0.169, 0.75, 0.1758, 0.7187, 0.169, 0.7188, 0.1758, 0.6875, 0.1758, 0.6875, 0.169, 0.6875, 0.1758, 0.6562, 0.1758, 0.6562, 0.169, 0.6875, 0.169, 0.6562, 0.1758, 0.625, 0.1758, 0.625, 0.169, 0.6562, 0.169, 0.5937, 0.1758, 0.5937, 0.169, 0.625, 0.169, 0.625, 0.1758, 0.5625, 0.1758, 0.5625, 0.169, 0.5937, 0.169, 0.5937, 0.1758, 0.5312, 0.1758, 0.5312, 0.169, 0.5625, 0.169, 0.5625, 0.1758, 0.5312, 0.169, 0.5312, 0.1758, 0.5, 0.1758, 0.5, 0.169, 0.4687, 0.1758, 0.4687, 0.169, 0.5, 0.169, 0.5, 0.1758, 0.4375, 0.1758, 0.4375, 0.169, 0.4687, 0.169, 0.4687, 0.1758, 0.4062, 0.1758, 0.4062, 0.169, 0.4375, 0.169, 0.4375, 0.1758, 0.4062, 0.169, 0.4062, 0.1758, 0.375, 0.1758, 0.375, 0.169, 0.3437, 0.1758, 0.3437, 0.169, 0.375, 0.169, 0.375, 0.1758, 0.3125, 0.1758, 0.3125, 0.169, 0.3437, 0.169, 0.3437, 0.1758, 0.2812, 0.1758, 0.2812, 0.169, 0.3125, 0.169, 0.3125, 0.1758, 0.25, 0.1758, 0.25, 0.169, 0.2812, 0.169, 0.2812, 0.1758, 0.25, 0.169, 0.25, 0.1758, 0.2188, 0.1758, 0.2188, 0.169, 0.2188, 0.169, 0.2188, 0.1758, 0.1875, 0.1758, 0.1875, 0.169, 0.1563, 0.1758, 0.1563, 0.169, 0.1875, 0.169, 0.1875, 0.1758, 0.125, 0.169, 0.1563, 0.169, 0.1563, 0.1758, 0.125, 0.1758, 0.125, 0.169, 0.125, 0.1758, 0.09375, 0.1758, 0.09375, 0.169, 0.0625, 0.169, 0.09375, 0.169, 0.09375, 0.1758, 0.0625, 0.1758, 0.03125, 0.169, 0.0625, 0.169, 0.0625, 0.1758, 0.03125, 0.1758, 6.52e-08, 0.1758, 6.842e-08, 0.169, 0.03125, 0.169, 0.03125, 0.1758, 0.9688, 0.169, 1.0, 0.169, 1.0, 0.1758, 0.9688, 0.1758, 0.9688, 0.1758, 0.9375, 0.1758, 0.9375, 0.169, 0.9688, 0.169, 0.9062, 0.169, 0.9375, 0.169, 0.9375, 0.1758, 0.9062, 0.1758, 0.875, 0.169, 0.9062, 0.169, 0.9062, 0.1758, 0.875, 0.1758, 0.8438, 0.169, 0.875, 0.169, 0.875, 0.1758, 0.8438, 0.1758, 0.8125, 0.169, 0.8438, 0.169, 0.8438, 0.1758, 0.8125, 0.1758, 0.7812, 0.169, 0.8125, 0.169, 0.8125, 0.1758, 0.7812, 0.1758, 0.75, 0.169, 0.7812, 0.169, 0.7812, 0.1758, 0.75, 0.1758, 0.2138, 0.7124, 0.1975, 0.7036, 0.1831, 0.6919, 0.1714, 0.6775, 0.1626, 0.6612, 0.1572, 0.6435, 0.1554, 0.625, 0.1572, 0.6065, 0.1626, 0.5888, 0.1714, 0.5725, 0.1831, 0.5581, 0.1975, 0.5464, 0.2138, 0.5376, 0.2315, 0.5322, 0.25, 0.5304, 0.2685, 0.5322, 0.2862, 0.5376, 0.3025, 0.5464, 0.3169, 0.5581, 0.3286, 0.5725, 0.3374, 0.5888, 0.3428, 0.6065, 0.3446, 0.625, 0.3428, 0.6435, 0.3374, 0.6612, 0.3286, 0.6775, 0.3169, 0.6919, 0.3025, 0.7036, 0.2862, 0.7124, 0.2685, 0.7178, 0.25, 0.7196, 0.2315, 0.7178, 0.6806, 0.6944, 0.6684, 0.6795, 0.6594, 0.6625, 0.6538, 0.6441, 0.6519, 0.625, 0.6538, 0.6059, 0.6594, 0.5875, 0.6684, 0.5705, 0.6806, 0.5556, 0.6955, 0.5434, 0.7125, 0.5344, 0.7309, 0.5288, 0.75, 0.5269, 0.7691, 0.5288, 0.7875, 0.5344, 0.8045, 0.5434, 0.8194, 0.5556, 0.8316, 0.5705, 0.8406, 0.5875, 0.8462, 0.6059, 0.8481, 0.625, 0.8462, 0.6441, 0.8406, 0.6625, 0.8316, 0.6795, 0.8194, 0.6944, 0.8045, 0.7066, 0.7875, 0.7156, 0.7691, 0.7212, 0.75, 0.7231, 0.7309, 0.7212, 0.7125, 0.7156, 0.6955, 0.7066, 0.75, 0.125, 0.75, 0.1875, 0.7188, 0.1875, 0.7188, 0.125, 0.7188, 0.125, 0.7188, 0.1875, 0.6875, 0.1875, 0.6875, 0.125, 0.6875, 0.125, 0.6875, 0.1875, 0.6562, 0.1875, 0.6562, 0.125, 0.6562, 0.125, 0.6562, 0.1875, 0.625, 0.1875, 0.625, 0.125, 0.625, 0.125, 0.625, 0.1875, 0.5937, 0.1875, 0.5937, 0.125, 0.5937, 0.125, 0.5937, 0.1875, 0.5625, 0.1875, 0.5625, 0.125, 0.5625, 0.125, 0.5625, 0.1875, 0.5312, 0.1875, 0.5312, 0.125, 0.5312, 0.125, 0.5312, 0.1875, 0.5, 0.1875, 0.5, 0.125, 0.5, 0.125, 0.5, 0.1875, 0.4687, 0.1875, 0.4687, 0.125, 0.4687, 0.125, 0.4687, 0.1875, 0.4375, 0.1875, 0.4375, 0.125, 0.4375, 0.125, 0.4375, 0.1875, 0.4062, 0.1875, 0.4062, 0.125, 0.4062, 0.125, 0.4062, 0.1875, 0.375, 0.1875, 0.375, 0.125, 0.375, 0.125, 0.375, 0.1875, 0.3437, 0.1875, 0.3437, 0.125, 0.3437, 0.125, 0.3437, 0.1875, 0.3125, 0.1875, 0.3125, 0.125, 0.3125, 0.125, 0.3125, 0.1875, 0.2812, 0.1875, 0.2812, 0.125, 0.2812, 0.125, 0.2812, 0.1875, 0.25, 0.1875, 0.25, 0.125, 0.25, 0.125, 0.25, 0.1875, 0.2188, 0.1875, 0.2188, 0.125, 0.2188, 0.125, 0.2188, 0.1875, 0.1875, 0.1875, 0.1875, 0.125, 0.1875, 0.125, 0.1875, 0.1875, 0.1563, 0.1875, 0.1563, 0.125, 0.1563, 0.125, 0.1563, 0.1875, 0.125, 0.1875, 0.125, 0.125, 0.125, 0.125, 0.125, 0.1875, 0.09375, 0.1875, 0.09375, 0.125, 0.09375, 0.125, 0.09375, 0.1875, 0.0625, 0.1875, 0.0625, 0.125, 0.0625, 0.125, 0.0625, 0.1875, 0.03125, 0.1875, 0.03125, 0.125, 0.03125, 0.125, 0.03125, 0.1875, 5.96e-08, 0.1875, 8.941e-08, 0.125, 1.0, 0.125, 1.0, 0.1875, 0.9688, 0.1875, 0.9688, 0.125, 0.9688, 0.125, 0.9688, 0.1875, 0.9375, 0.1875, 0.9375, 0.125, 0.9375, 0.125, 0.9375, 0.1875, 0.9062, 0.1875, 0.9063, 0.125, 0.9063, 0.125, 0.9062, 0.1875, 0.875, 0.1875, 0.875, 0.125, 0.875, 0.125, 0.875, 0.1875, 0.8438, 0.1875, 0.8438, 0.125, 0.8438, 0.125, 0.8438, 0.1875, 0.8125, 0.1875, 0.8125, 0.125, 0.8125, 0.125, 0.8125, 0.1875, 0.7812, 0.1875, 0.7812, 0.125, 0.7812, 0.125, 0.7812, 0.1875, 0.75, 0.1875, 0.75, 0.125, 0.4742, 0.625, 0.4742, 0.625, 0.4742, 0.625, 0.4742, 0.625, 0.4742, 0.875, 0.4742, 0.875, 0.4742, 0.875, 0.4742, 0.875, 0.7188, 0.1875, 0.75, 0.1875, 0.75, 0.2067, 0.7188, 0.2067, 0.6875, 0.1875, 0.7188, 0.1875, 0.7188, 0.2067, 0.6875, 0.2067, 0.6562, 0.1875, 0.6875, 0.1875, 0.6875, 0.2067, 0.6562, 0.2067, 0.625, 0.2067, 0.625, 0.1875, 0.6562, 0.1875, 0.6562, 0.2067, 0.5937, 0.1875, 0.625, 0.1875, 0.625, 0.2067, 0.5937, 0.2067, 0.5625, 0.2067, 0.5625, 0.1875, 0.5937, 0.1875, 0.5937, 0.2067, 0.5312, 0.2067, 0.5312, 0.1875, 0.5625, 0.1875, 0.5625, 0.2067, 0.5, 0.2067, 0.5, 0.1875, 0.5312, 0.1875, 0.5312, 0.2067, 0.5, 0.5, 0.5, 0.5, 0.5, 0.5, 0.5, 0.5, 0.5, 0.5, 0.5, 0.5, 0.4687, 0.1875, 0.5, 0.1875, 0.5, 0.2067, 0.4687, 0.2067, 0.5, 0.5, 0.5, 0.5, 0.5, 0.5, 0.5, 0.5, 0.5, 0.5, 0.5, 0.5, 0.4375, 0.2067, 0.4375, 0.1875, 0.4687, 0.1875, 0.4687, 0.2067, 0.4062, 0.1875, 0.4375, 0.1875, 0.4375, 0.2067, 0.4062, 0.2067, 0.375, 0.1875, 0.4062, 0.1875, 0.4062, 0.2067, 0.375, 0.2067, 0.3437, 0.1875, 0.375, 0.1875, 0.375, 0.2067, 0.3437, 0.2067, 0.3125, 0.1875, 0.3437, 0.1875, 0.3437, 0.2067, 0.3125, 0.2067, 0.2812, 0.1875, 0.3125, 0.1875, 0.3125, 0.2067, 0.2812, 0.2067, 0.25, 0.5, 0.25, 0.5, 0.25, 0.5, 0.25, 0.5, 0.25, 0.5, 0.25, 0.5, 0.25, 0.2067, 0.25, 0.1875, 0.2812, 0.1875, 0.2812, 0.2067, 0.2188, 0.2067, 0.2188, 0.1875, 0.25, 0.1875, 0.25, 0.2067, 0.25, 0.5, 0.25, 0.5, 0.25, 0.5, 0.25, 0.5, 0.25, 0.5, 0.25, 0.5, 0.1875, 0.2067, 0.1875, 0.1875, 0.2188, 0.1875, 0.2188, 0.2067, 0.1563, 0.2067, 0.1563, 0.1875, 0.1875, 0.1875, 0.1875, 0.2067, 0.125, 0.2067, 0.125, 0.1875, 0.1563, 0.1875, 0.1563, 0.2067, 0.09375, 0.2067, 0.09375, 0.1875, 0.125, 0.1875, 0.125, 0.2067, 0.0625, 0.2067, 0.0625, 0.1875, 0.09375, 0.1875, 0.09375, 0.2067, 0.03125, 0.2067, 0.03125, 0.1875, 0.0625, 0.1875, 0.0625, 0.2067, 4.133e-08, 0.2067, 5.96e-08, 0.1875, 0.03125, 0.1875, 0.03125, 0.2067, 0.9688, 0.2067, 0.9688, 0.1875, 1.0, 0.1875, 1.0, 0.2067, 0.9375, 0.2067, 0.9375, 0.1875, 0.9688, 0.1875, 0.9688, 0.2067, 0.9062, 0.2067, 0.9062, 0.1875, 0.9375, 0.1875, 0.9375, 0.2067, 0.875, 0.2067, 0.875, 0.1875, 0.9062, 0.1875, 0.9062, 0.2067, 0.8438, 0.1875, 0.875, 0.1875, 0.875, 0.2067, 0.8438, 0.2067, 0.8125, 0.2067, 0.8125, 0.1875, 0.8438, 0.1875, 0.8438, 0.2067, 0.7812, 0.1875, 0.8125, 0.1875, 0.8125, 0.2067, 0.7812, 0.2067, 0.75, 0.1875, 0.7812, 0.1875, 0.7812, 0.2067, 0.75, 0.2067, 0.75, 0.1916, 0.75, 0.1875, 0.7188, 0.1875, 0.7188, 0.1916, 0.75, 0.1875, 0.75, 0.125, 0.7188, 0.125, 0.7188, 0.1875, 0.75, 0.125, 0.75, 0.0625, 0.7187, 0.0625, 0.7188, 0.125, 0.7188, 0.125, 0.7187, 0.0625, 0.6875, 0.0625, 0.6875, 0.125, 0.7188, 0.1916, 0.7188, 0.1875, 0.6875, 0.1875, 0.6875, 0.1916, 0.7188, 0.1875, 0.7188, 0.125, 0.6875, 0.125, 0.6875, 0.1875, 0.6875, 0.1916, 0.6875, 0.1875, 0.6562, 0.1875, 0.6562, 0.1916, 0.6875, 0.1875, 0.6875, 0.125, 0.6562, 0.125, 0.6562, 0.1875, 0.6875, 0.125, 0.6875, 0.0625, 0.6562, 0.0625, 0.6562, 0.125, 0.6562, 0.1916, 0.6562, 0.1875, 0.625, 0.1875, 0.625, 0.1916, 0.6562, 0.1875, 0.6562, 0.125, 0.625, 0.125, 0.625, 0.1875, 0.6562, 0.125, 0.6562, 0.0625, 0.625, 0.0625, 0.625, 0.125, 0.625, 0.1916, 0.625, 0.1875, 0.5937, 0.1875, 0.5937, 0.1916, 0.5937, 0.1916, 0.625, 0.1875, 0.625, 0.125, 0.5937, 0.125, 0.5937, 0.1875, 0.625, 0.125, 0.625, 0.0625, 0.5937, 0.0625, 0.5937, 0.125, 0.5937, 0.1916, 0.5937, 0.1875, 0.5625, 0.1875, 0.5625, 0.1916, 0.5937, 0.1875, 0.5937, 0.125, 0.5625, 0.125, 0.5625, 0.1875, 0.5937, 0.125, 0.5937, 0.0625, 0.5625, 0.0625, 0.5625, 0.125, 0.5625, 0.1916, 0.5625, 0.1875, 0.5312, 0.1875, 0.5312, 0.1916, 0.5625, 0.1875, 0.5625, 0.125, 0.5312, 0.125, 0.5312, 0.1875, 0.5625, 0.125, 0.5625, 0.0625, 0.5312, 0.0625, 0.5312, 0.125, 0.5312, 0.1916, 0.5312, 0.1875, 0.5, 0.1875, 0.5, 0.1916, 0.5312, 0.1875, 0.5312, 0.125, 0.5, 0.125, 0.5, 0.1875, 0.5312, 0.125, 0.5312, 0.0625, 0.5, 0.0625, 0.5, 0.125, 0.4687, 0.125, 0.4687, 0.1875, 0.5, 0.1875, 0.5, 0.125, 0.4687, 0.0625, 0.4687, 0.125, 0.5, 0.125, 0.5, 0.0625, 0.5, 0.1916, 0.5, 0.1875, 0.4687, 0.1875, 0.4687, 0.1916, 0.4687, 0.1875, 0.4375, 0.1875, 0.4375, 0.1916, 0.4687, 0.1916, 0.4375, 0.125, 0.4375, 0.1875, 0.4687, 0.1875, 0.4687, 0.125, 0.4375, 0.0625, 0.4375, 0.125, 0.4687, 0.125, 0.4687, 0.0625, 0.4062, 0.125, 0.4062, 0.1875, 0.4375, 0.1875, 0.4375, 0.125, 0.4375, 0.0625, 0.4062, 0.0625, 0.4062, 0.125, 0.4375, 0.125, 0.4375, 0.1875, 0.4062, 0.1875, 0.4062, 0.1916, 0.4375, 0.1916, 0.4062, 0.1875, 0.375, 0.1875, 0.375, 0.1916, 0.4062, 0.1916, 0.4062, 0.125, 0.375, 0.125, 0.375, 0.1875, 0.4062, 0.1875, 0.4062, 0.0625, 0.375, 0.0625, 0.375, 0.125, 0.4062, 0.125, 0.3437, 0.0625, 0.3437, 0.125, 0.375, 0.125, 0.375, 0.0625, 0.375, 0.1916, 0.375, 0.1875, 0.3437, 0.1875, 0.3437, 0.1916, 0.375, 0.125, 0.3437, 0.125, 0.3437, 0.1875, 0.375, 0.1875, 0.3437, 0.1916, 0.3437, 0.1875, 0.3125, 0.1875, 0.3125, 0.1916, 0.3125, 0.125, 0.3125, 0.1875, 0.3437, 0.1875, 0.3437, 0.125, 0.3125, 0.0625, 0.3125, 0.125, 0.3437, 0.125, 0.3437, 0.0625, 0.3125, 0.0625, 0.2812, 0.0625, 0.2812, 0.125, 0.3125, 0.125, 0.3125, 0.1916, 0.3125, 0.1875, 0.2812, 0.1875, 0.2812, 0.1916, 0.2812, 0.125, 0.2812, 0.1875, 0.3125, 0.1875, 0.3125, 0.125, 0.2812, 0.1916, 0.2812, 0.1875, 0.25, 0.1875, 0.25, 0.1916, 0.2812, 0.125, 0.25, 0.125, 0.25, 0.1875, 0.2812, 0.1875, 0.25, 0.0625, 0.25, 0.125, 0.2812, 0.125, 0.2812, 0.0625, 0.25, 0.1916, 0.25, 0.1875, 0.2188, 0.1875, 0.2187, 0.1916, 0.2188, 0.125, 0.2188, 0.1875, 0.25, 0.1875, 0.25, 0.125, 0.2188, 0.0625, 0.2188, 0.125, 0.25, 0.125, 0.25, 0.0625, 0.2188, 0.1916, 0.2188, 0.1875, 0.1875, 0.1875, 0.1875, 0.1916, 0.1875, 0.125, 0.1875, 0.1875, 0.2188, 0.1875, 0.2188, 0.125, 0.1875, 0.125, 0.2188, 0.125, 0.2188, 0.0625, 0.1875, 0.0625, 0.1875, 0.1916, 0.1875, 0.1875, 0.1563, 0.1875, 0.1563, 0.1916, 0.1563, 0.1875, 0.1875, 0.1875, 0.1875, 0.125, 0.1563, 0.125, 0.1563, 0.125, 0.1875, 0.125, 0.1875, 0.0625, 0.1563, 0.0625, 0.1563, 0.1916, 0.1563, 0.1875, 0.125, 0.1875, 0.125, 0.1916, 0.125, 0.1875, 0.1563, 0.1875, 0.1563, 0.125, 0.125, 0.125, 0.125, 0.125, 0.1563, 0.125, 0.1563, 0.0625, 0.125, 0.0625, 0.125, 0.1916, 0.125, 0.1875, 0.09375, 0.1875, 0.09375, 0.1916, 0.09375, 0.1875, 0.125, 0.1875, 0.125, 0.125, 0.09375, 0.125, 0.09375, 0.125, 0.125, 0.125, 0.125, 0.0625, 0.09375, 0.0625, 0.0625, 0.1875, 0.09375, 0.1875, 0.09375, 0.125, 0.0625, 0.125, 0.0625, 0.125, 0.09375, 0.125, 0.09375, 0.0625, 0.0625, 0.0625, 0.09375, 0.1916, 0.09375, 0.1875, 0.0625, 0.1875, 0.0625, 0.1916, 0.0625, 0.1916, 0.0625, 0.1875, 0.03125, 0.1875, 0.03125, 0.1916, 0.03125, 0.1875, 0.0625, 0.1875, 0.0625, 0.125, 0.03125, 0.125, 0.03125, 0.125, 0.0625, 0.125, 0.0625, 0.0625, 0.03125, 0.0625, 5.96e-08, 0.1875, 0.03125, 0.1875, 0.03125, 0.125, 8.941e-08, 0.125, 8.941e-08, 0.125, 0.03125, 0.125, 0.03125, 0.0625, 2.384e-07, 0.0625, 0.03125, 0.1916, 0.03125, 0.1875, 5.96e-08, 0.1875, 5.568e-08, 0.1916, 1.0, 0.1916, 1.0, 0.1875, 0.9688, 0.1875, 0.9688, 0.1916, 0.9688, 0.1875, 1.0, 0.1875, 1.0, 0.125, 0.9688, 0.125, 0.9688, 0.125, 1.0, 0.125, 1.0, 0.0625, 0.9688, 0.0625, 0.9375, 0.125, 0.9688, 0.125, 0.9688, 0.0625, 0.9375, 0.0625, 0.9688, 0.1916, 0.9688, 0.1875, 0.9375, 0.1875, 0.9375, 0.1916, 0.9375, 0.1875, 0.9688, 0.1875, 0.9688, 0.125, 0.9375, 0.125, 0.9375, 0.1916, 0.9375, 0.1875, 0.9062, 0.1875, 0.9062, 0.1916, 0.9062, 0.1875, 0.9375, 0.1875, 0.9375, 0.125, 0.9063, 0.125, 0.9063, 0.125, 0.9375, 0.125, 0.9375, 0.0625, 0.9063, 0.0625, 0.9062, 0.1916, 0.9062, 0.1875, 0.875, 0.1875, 0.875, 0.1916, 0.875, 0.1875, 0.9062, 0.1875, 0.9063, 0.125, 0.875, 0.125, 0.875, 0.125, 0.9063, 0.125, 0.9063, 0.0625, 0.875, 0.0625, 0.8438, 0.1875, 0.875, 0.1875, 0.875, 0.125, 0.8438, 0.125, 0.8438, 0.125, 0.875, 0.125, 0.875, 0.0625, 0.8438, 0.0625, 0.8438, 0.1875, 0.8438, 0.125, 0.8125, 0.125, 0.8125, 0.1875, 0.8125, 0.125, 0.8438, 0.125, 0.8438, 0.0625, 0.8125, 0.0625, 0.8125, 0.1916, 0.8125, 0.1875, 0.7812, 0.1875, 0.7812, 0.1916, 0.7812, 0.1875, 0.8125, 0.1875, 0.8125, 0.125, 0.7812, 0.125, 0.7812, 0.125, 0.8125, 0.125, 0.8125, 0.0625, 0.7812, 0.0625, 0.7812, 0.1916, 0.7812, 0.1875, 0.75, 0.1875, 0.75, 0.1916, 0.75, 0.1875, 0.7812, 0.1875, 0.7812, 0.125, 0.75, 0.125, 0.7812, 0.125, 0.7812, 0.0625, 0.75, 0.0625, 0.75, 0.125, 0.2107, 0.5662, 0.2082, 0.5624, 0.1968, 0.5718, 0.1874, 0.5832, 0.1805, 0.5962, 0.1762, 0.6103, 0.1747, 0.625, 0.1762, 0.6397, 0.1805, 0.6538, 0.1874, 0.6668, 0.1968, 0.6782, 0.2082, 0.6876, 0.2212, 0.6945, 0.2353, 0.6988, 0.25, 0.7003, 0.2647, 0.6988, 0.2788, 0.6945, 0.2918, 0.6876, 0.3032, 0.6782, 0.3126, 0.6668, 0.3195, 0.6538, 0.3238, 0.6397, 0.3253, 0.625, 0.3238, 0.6103, 0.3195, 0.5962, 0.3126, 0.5832, 0.3088, 0.5857, 0.3088, 0.5857, 0.3153, 0.5979, 0.3193, 0.6112, 0.3207, 0.625, 0.3193, 0.6388, 0.3153, 0.6521, 0.3088, 0.6643, 0.3, 0.675, 0.2893, 0.6838, 0.2771, 0.6903, 0.2638, 0.6943, 0.25, 0.6957, 0.2362, 0.6943, 0.2229, 0.6903, 0.2107, 0.6838, 0.2, 0.675, 0.1912, 0.6643, 0.1847, 0.6521, 0.1807, 0.6388, 0.1793, 0.625, 0.1807, 0.6112, 0.1847, 0.5979, 0.1912, 0.5857, 0.2, 0.575, 0.774, 0.589, 0.7665, 0.585, 0.7584, 0.5826, 0.75, 0.5818, 0.7416, 0.5826, 0.7335, 0.585, 0.726, 0.589, 0.7194, 0.5944, 0.714, 0.601, 0.71, 0.6085, 0.7076, 0.6166, 0.7068, 0.625, 0.7076, 0.6334, 0.71, 0.6415, 0.714, 0.649, 0.7194, 0.6556, 0.726, 0.661, 0.7335, 0.665, 0.7416, 0.6674, 0.75, 0.6682, 0.7584, 0.6674, 0.7665, 0.665, 0.774, 0.661, 0.7806, 0.6556, 0.786, 0.649, 0.79, 0.6415, 0.7916, 0.636, 0.7501, 0.625, 0.7501, 0.625, 0.7501, 0.6251, 0.7501, 0.6251, 0.7501, 0.6251, 0.75, 0.6251, 0.75, 0.6251, 0.75, 0.6251, 0.75, 0.6251, 0.75, 0.6251, 0.7499, 0.6251, 0.7499, 0.6251, 0.7499, 0.6251, 0.7499, 0.625, 0.7499, 0.625, 0.7499, 0.625, 0.7499, 0.625, 0.7499, 0.625, 0.7499, 0.6249, 0.7499, 0.6249, 0.7499, 0.6249, 0.75, 0.6249, 0.75, 0.6249, 0.75, 0.6249, 0.75, 0.6249, 0.75, 0.6249, 0.7501, 0.6249, 0.7501, 0.6249, 0.7823, 0.5965, 0.7806, 0.5944, 0.7924, 0.6334, 0.7932, 0.625, 0.7924, 0.6166, 0.79, 0.6085, 0.786, 0.601, 0.7823, 0.5965, 0.7501, 0.6249, 0.7501, 0.6249, 0.7501, 0.625, 0.7501, 0.625, 0.7501, 0.625, 0.7501, 0.625, 0.7916, 0.636, 0.75, 0.07435, 0.75, 0.125, 0.7188, 0.125, 0.7187, 0.07435, 0.7187, 0.07435, 0.7188, 0.125, 0.6875, 0.125, 0.6875, 0.07435, 0.6875, 0.07435, 0.6875, 0.125, 0.6562, 0.125, 0.6562, 0.07435, 0.6562, 0.07435, 0.6562, 0.125, 0.625, 0.125, 0.625, 0.07435, 0.625, 0.07435, 0.625, 0.125, 0.5937, 0.125, 0.5937, 0.07435, 0.5937, 0.07435, 0.5937, 0.125, 0.5625, 0.125, 0.5625, 0.07435, 0.5625, 0.07435, 0.5625, 0.125, 0.5312, 0.125, 0.5312, 0.07435, 0.5312, 0.07435, 0.5312, 0.125, 0.5, 0.125, 0.5, 0.07435, 0.5, 0.07435, 0.5, 0.125, 0.4687, 0.125, 0.4687, 0.07435, 0.4687, 0.07435, 0.4687, 0.125, 0.4375, 0.125, 0.4375, 0.07435, 0.4375, 0.125, 0.4062, 0.125, 0.4062, 0.07435, 0.4375, 0.07435, 0.4062, 0.125, 0.375, 0.125, 0.375, 0.07435, 0.4062, 0.07435, 0.375, 0.07435, 0.375, 0.125, 0.3437, 0.125, 0.3437, 0.07435, 0.3437, 0.125, 0.3125, 0.125, 0.3125, 0.07435, 0.3437, 0.07435, 0.3125, 0.125, 0.2812, 0.125, 0.2812, 0.07435, 0.3125, 0.07435, 0.2812, 0.125, 0.25, 0.125, 0.25, 0.07435, 0.2812, 0.07435, 0.25, 0.125, 0.2188, 0.125, 0.2188, 0.07435, 0.25, 0.07435, 0.2188, 0.07435, 0.2188, 0.125, 0.1875, 0.125, 0.1875, 0.07435, 0.1875, 0.07435, 0.1875, 0.125, 0.1563, 0.125, 0.1563, 0.07435, 0.1563, 0.07435, 0.1563, 0.125, 0.125, 0.125, 0.125, 0.07435, 0.125, 0.07435, 0.125, 0.125, 0.09375, 0.125, 0.09375, 0.07435, 0.09375, 0.07435, 0.09375, 0.125, 0.0625, 0.125, 0.0625, 0.07435, 0.04099, 0.07435, 0.0625, 0.07435, 0.0625, 0.125, 0.03125, 0.125, 0.03125, 0.07435, 0.03125, 0.07435, 0.03125, 0.125, 8.941e-08, 0.125, 2.102e-07, 0.07435, 1.0, 0.07435, 1.0, 0.125, 0.9688, 0.125, 0.9688, 0.07435, 0.9688, 0.125, 0.9375, 0.125, 0.9375, 0.07435, 0.9688, 0.07435, 0.9375, 0.125, 0.9063, 0.125, 0.9063, 0.07435, 0.9375, 0.07435, 0.9063, 0.125, 0.875, 0.125, 0.875, 0.07435, 0.8847, 0.07435, 0.9063, 0.07435, 0.875, 0.125, 0.8438, 0.125, 0.8438, 0.07435, 0.875, 0.07435, 0.8438, 0.125, 0.8125, 0.125, 0.8125, 0.07435, 0.8438, 0.07435, 0.8125, 0.125, 0.7812, 0.125, 0.7812, 0.07435, 0.8125, 0.07435, 0.7812, 0.125, 0.75, 0.125, 0.75, 0.07435, 0.7812, 0.07435, 0.75, 0.0625, 0.7344, 0.000185, 0.7343, 0.000185, 0.7187, 0.0625, 0.7031, 0.000185, 0.6875, 0.0625, 0.7187, 0.0625, 0.7032, 0.000185, 0.6875, 0.0625, 0.6719, 0.000185, 0.6718, 0.000185, 0.6562, 0.0625, 0.6406, 0.000185, 0.625, 0.0625, 0.6562, 0.0625, 0.6407, 0.000185, 0.6093, 0.000185, 0.5937, 0.0625, 0.625, 0.0625, 0.6094, 0.000185, 0.5781, 0.000185, 0.5625, 0.0625, 0.5937, 0.0625, 0.5782, 0.000185, 0.5468, 0.000185, 0.5312, 0.0625, 0.5625, 0.0625, 0.5469, 0.000185, 0.5312, 0.0625, 0.5157, 0.000185, 0.5156, 0.000185, 0.5, 0.0625, 0.4687, 0.0625, 0.5, 0.0625, 0.4844, 0.000185, 0.4843, 0.000185, 0.4375, 0.0625, 0.4687, 0.0625, 0.4532, 0.000185, 0.4531, 0.000185, 0.4062, 0.0625, 0.4375, 0.0625, 0.4219, 0.000185, 0.4218, 0.000185, 0.3906, 0.000185, 0.375, 0.0625, 0.4062, 0.0625, 0.3907, 0.000185, 0.3437, 0.0625, 0.375, 0.0625, 0.3594, 0.000185, 0.3593, 0.000185, 0.3125, 0.0625, 0.3437, 0.0625, 0.3282, 0.000185, 0.3281, 0.000185, 0.2812, 0.0625, 0.3125, 0.0625, 0.2969, 0.000185, 0.2968, 0.000185, 0.25, 0.0625, 0.2812, 0.0625, 0.2657, 0.000185, 0.2656, 0.000185, 0.2343, 0.000185, 0.2188, 0.0625, 0.25, 0.0625, 0.2344, 0.000185, 0.2032, 0.000185, 0.2031, 0.000185, 0.1875, 0.0625, 0.2188, 0.0625, 0.1719, 0.000185, 0.1718, 0.000185, 0.1563, 0.0625, 0.1875, 0.0625, 0.1407, 0.000185, 0.1406, 0.000185, 0.125, 0.0625, 0.1563, 0.0625, 0.1094, 0.000185, 0.1093, 0.000185, 0.09375, 0.0625, 0.125, 0.0625, 0.07817, 0.000185, 0.07808, 0.000185, 0.0625, 0.0625, 0.09375, 0.0625, 0.04692, 0.000185, 0.04683, 0.000185, 0.03125, 0.0625, 0.0625, 0.0625, 2.384e-07, 0.0625, 0.03125, 0.0625, 0.01567, 0.000185, 0.01558, 0.000185, 0.9844, 0.000185, 0.9843, 0.000185, 0.9688, 0.0625, 1.0, 0.0625, 0.9375, 0.0625, 0.9688, 0.0625, 0.9532, 0.000185, 0.9531, 0.000185, 0.9219, 0.000185, 0.9218, 0.000185, 0.9063, 0.0625, 0.9375, 0.0625, 0.875, 0.0625, 0.9063, 0.0625, 0.8907, 0.000185, 0.8906, 0.000185, 0.875, 0.1916, 0.875, 0.1875, 0.8438, 0.1875, 0.8438, 0.1916, 0.8593, 0.000185, 0.8438, 0.0625, 0.875, 0.0625, 0.8594, 0.000185, 0.8125, 0.0625, 0.8438, 0.0625, 0.8282, 0.000185, 0.8281, 0.000185, 0.8438, 0.1916, 0.8438, 0.1875, 0.8125, 0.1875, 0.8125, 0.1916, 0.7969, 0.000185, 0.7968, 0.000185, 0.7812, 0.0625, 0.8125, 0.0625, 0.7656, 0.000185, 0.75, 0.0625, 0.7812, 0.0625, 0.7657, 0.000185, 0.3, 0.575, 0.3088, 0.5857, 0.3126, 0.5832, 0.3032, 0.5718, 0.2918, 0.5624, 0.2788, 0.5555, 0.2647, 0.5512, 0.25, 0.5497, 0.2353, 0.5512, 0.2212, 0.5555, 0.2082, 0.5624, 0.2107, 0.5662, 0.2229, 0.5597, 0.2362, 0.5557, 0.25, 0.5543, 0.2638, 0.5557, 0.2771, 0.5597, 0.2893, 0.5662, 1.0, 0.5, 1.0, 1.0, 0.9688, 1.0, 0.9688, 0.5, 0.9688, 0.5, 0.9688, 1.0, 0.9375, 1.0, 0.9375, 0.5, 0.9375, 0.5, 0.9375, 1.0, 0.9062, 1.0, 0.9062, 0.5, 0.9062, 0.5, 0.9062, 1.0, 0.875, 1.0, 0.875, 0.5, 0.875, 0.5, 0.875, 1.0, 0.8438, 1.0, 0.8438, 0.5, 0.8438, 0.5, 0.8438, 1.0, 0.8125, 1.0, 0.8125, 0.5, 0.8125, 0.5, 0.8125, 1.0, 0.7812, 1.0, 0.7812, 0.5, 0.7812, 0.5, 0.7812, 1.0, 0.75, 1.0, 0.75, 0.5, 0.75, 0.5, 0.75, 1.0, 0.7188, 1.0, 0.7188, 0.5, 0.7188, 0.5, 0.7188, 1.0, 0.6875, 1.0, 0.6875, 0.5, 0.6875, 0.5, 0.6875, 1.0, 0.6562, 1.0, 0.6562, 0.5, 0.6562, 0.5, 0.6562, 1.0, 0.625, 1.0, 0.625, 0.5, 0.625, 0.5, 0.625, 1.0, 0.5938, 1.0, 0.5938, 0.5, 0.5938, 0.5, 0.5938, 1.0, 0.5625, 1.0, 0.5625, 0.5, 0.5625, 0.5, 0.5625, 1.0, 0.5312, 1.0, 0.5312, 0.5, 0.5312, 0.5, 0.5312, 1.0, 0.5, 1.0, 0.5, 0.5, 0.5, 0.5, 0.5, 1.0, 0.4688, 1.0, 0.4688, 0.5, 0.4688, 0.5, 0.4688, 1.0, 0.4375, 1.0, 0.4375, 0.5, 0.4375, 0.5, 0.4375, 1.0, 0.4062, 1.0, 0.4062, 0.5, 0.4062, 0.5, 0.4062, 1.0, 0.375, 1.0, 0.375, 0.5, 0.375, 0.5, 0.375, 1.0, 0.3438, 1.0, 0.3438, 0.5, 0.3438, 0.5, 0.3438, 1.0, 0.3125, 1.0, 0.3125, 0.5, 0.3125, 0.5, 0.3125, 1.0, 0.2812, 1.0, 0.2812, 0.5, 0.2812, 0.5, 0.2812, 1.0, 0.25, 1.0, 0.25, 0.5, 0.25, 0.5, 0.25, 1.0, 0.2188, 1.0, 0.2188, 0.5, 0.2188, 0.5, 0.2188, 1.0, 0.1875, 1.0, 0.1875, 0.5, 0.1875, 0.5, 0.1875, 1.0, 0.1562, 1.0, 0.1562, 0.5, 0.1562, 0.5, 0.1562, 1.0, 0.125, 1.0, 0.125, 0.5, 0.125, 0.5, 0.125, 1.0, 0.09375, 1.0, 0.09375, 0.5, 0.09375, 0.5, 0.09375, 1.0, 0.0625, 1.0, 0.0625, 0.5, 0.0625, 0.5, 0.0625, 1.0, 0.03125, 1.0, 0.03125, 0.5, 0.03125, 0.5, 0.03125, 1.0, 0.0, 1.0, 0.0, 0.5, 0.75, 0.2065, 0.75, 0.1964, 0.7188, 0.1964, 0.7188, 0.2065, 0.7188, 0.2065, 0.7188, 0.1964, 0.6875, 0.1964, 0.6875, 0.2065, 0.6875, 0.2065, 0.6875, 0.1964, 0.6562, 0.1964, 0.6562, 0.2065, 0.6562, 0.2065, 0.6562, 0.1964, 0.625, 0.1964, 0.625, 0.2065, 0.625, 0.2065, 0.625, 0.1964, 0.5937, 0.1964, 0.5937, 0.2065, 0.5625, 0.1964, 0.5625, 0.2065, 0.5937, 0.2065, 0.5937, 0.1964, 0.5625, 0.2065, 0.5625, 0.1964, 0.5312, 0.1964, 0.5312, 0.2065, 0.5, 0.2065, 0.5312, 0.2065, 0.5312, 0.1964, 0.5, 0.1964, 0.5, 0.2065, 0.5, 0.1964, 0.4687, 0.1964, 0.4687, 0.2065, 0.4687, 0.2065, 0.4687, 0.1964, 0.4375, 0.1964, 0.4375, 0.2065, 0.4375, 0.2065, 0.4375, 0.1964, 0.4062, 0.1964, 0.4062, 0.2065, 0.4062, 0.1964, 0.375, 0.1964, 0.375, 0.2065, 0.4062, 0.2065, 0.3437, 0.2065, 0.375, 0.2065, 0.375, 0.1964, 0.3437, 0.1964, 0.3125, 0.1964, 0.3125, 0.2065, 0.3437, 0.2065, 0.3437, 0.1964, 0.3125, 0.1964, 0.2812, 0.1964, 0.2812, 0.2065, 0.3125, 0.2065, 0.2812, 0.2065, 0.2812, 0.1964, 0.25, 0.1964, 0.25, 0.2065, 0.25, 0.1964, 0.2188, 0.1964, 0.2187, 0.2065, 0.25, 0.2065, 0.2188, 0.1964, 0.1875, 0.1964, 0.1875, 0.2065, 0.2188, 0.2065, 0.1875, 0.1964, 0.1563, 0.1964, 0.1563, 0.2065, 0.1875, 0.2065, 0.1563, 0.1964, 0.125, 0.1964, 0.125, 0.2065, 0.1563, 0.2065, 0.09375, 0.1964, 0.09375, 0.2065, 0.125, 0.2065, 0.125, 0.1964, 0.0625, 0.1964, 0.0625, 0.2065, 0.09375, 0.2065, 0.09375, 0.1964, 0.0625, 0.2065, 0.0625, 0.1964, 0.03125, 0.1964, 0.03125, 0.2065, 0.03125, 0.1964, 5.107e-08, 0.1964, 4.149e-08, 0.2065, 0.03125, 0.2065, 0.9688, 0.1964, 0.9688, 0.2065, 1.0, 0.2065, 1.0, 0.1964, 0.9688, 0.2065, 0.9688, 0.1964, 0.9375, 0.1964, 0.9375, 0.2065, 0.9375, 0.2065, 0.9375, 0.1964, 0.9062, 0.1964, 0.9062, 0.2065, 0.9062, 0.2065, 0.9062, 0.1964, 0.875, 0.1964, 0.875, 0.2065, 0.8438, 0.1964, 0.8437, 0.2065, 0.875, 0.2065, 0.875, 0.1964, 0.8125, 0.1964, 0.8125, 0.2065, 0.8438, 0.2065, 0.8438, 0.1964, 0.7812, 0.1964, 0.7812, 0.2065, 0.8125, 0.2065, 0.8125, 0.1964, 0.75, 0.1964, 0.75, 0.2065, 0.7812, 0.2065, 0.7812, 0.1964, 0.25, 0.0531, 0.25, 0.01, 0.2968, 0.01461, 0.3418, 0.02827, 0.3833, 0.05045, 0.4197, 0.08029, 0.4496, 0.1167, 0.4717, 0.1582, 0.4854, 0.2032, 0.49, 0.25, 0.4854, 0.2968, 0.4717, 0.3418, 0.4496, 0.3833, 0.4197, 0.4197, 0.3833, 0.4496, 0.3418, 0.4717, 0.2968, 0.4854, 0.25, 0.49, 0.2032, 0.4854, 0.1582, 0.4717, 0.1167, 0.4496, 0.08029, 0.4197, 0.05045, 0.3833, 0.02827, 0.3418, 0.01461, 0.2968, 0.01, 0.25, 0.01461, 0.2032, 0.02827, 0.1582, 0.05045, 0.1167, 0.08029, 0.08029, 0.1167, 0.05045, 0.1582, 0.02827, 0.1746, 0.06809, 0.1406, 0.08628, 0.1108, 0.1108, 0.08628, 0.1406, 0.06809, 0.1746, 0.05688, 0.2116, 0.0531, 0.25, 0.05688, 0.2884, 0.06809, 0.3254, 0.08628, 0.3594, 0.1108, 0.3892, 0.1406, 0.4137, 0.1746, 0.4319, 0.2116, 0.4431, 0.25, 0.4469, 0.2884, 0.4431, 0.3254, 0.4319, 0.3594, 0.4137, 0.3892, 0.3892, 0.4137, 0.3594, 0.4319, 0.3254, 0.4431, 0.2884, 0.4469, 0.25, 0.4431, 0.2116, 0.4319, 0.1746, 0.4137, 0.1406, 0.3892, 0.1108, 0.3594, 0.08628, 0.3254, 0.06809, 0.2884, 0.05688, 0.1746, 0.06809, 0.1582, 0.02827, 0.2032, 0.01461, 0.25, 0.01, 0.25, 0.0531, 0.2116, 0.05688, 0.7131, 0.06471, 0.7032, 0.01461, 0.6582, 0.02827, 0.6167, 0.05045, 0.5803, 0.08029, 0.5504, 0.1167, 0.5283, 0.1582, 0.5146, 0.2032, 0.51, 0.25, 0.5146, 0.2968, 0.5283, 0.3418, 0.5504, 0.3833, 0.5803, 0.4197, 0.6167, 0.4496, 0.6582, 0.4717, 0.7032, 0.4854, 0.75, 0.49, 0.7968, 0.4854, 0.8418, 0.4717, 0.8833, 0.4496, 0.9197, 0.4197, 0.9496, 0.3833, 0.9717, 0.3418, 0.9854, 0.2968, 0.99, 0.25, 0.9854, 0.2032, 0.9717, 0.1582, 0.9496, 0.1167, 0.9197, 0.08029, 0.8833, 0.05045, 0.8418, 0.02827, 0.7968, 0.01461, 0.7869, 0.06471, 0.8223, 0.07546, 0.855, 0.09292, 0.8836, 0.1164, 0.9071, 0.145, 0.9245, 0.1777, 0.9353, 0.2131, 0.9389, 0.25, 0.9353, 0.2869, 0.9245, 0.3223, 0.9071, 0.355, 0.8836, 0.3836, 0.855, 0.4071, 0.8223, 0.4245, 0.7869, 0.4353, 0.75, 0.4389, 0.7131, 0.4353, 0.6777, 0.4245, 0.645, 0.4071, 0.6164, 0.3836, 0.5929, 0.355, 0.5755, 0.3223, 0.5647, 0.2869, 0.5611, 0.25, 0.5647, 0.2131, 0.5755, 0.1777, 0.5929, 0.145, 0.6164, 0.1164, 0.645, 0.09292, 0.6777, 0.07546, 0.7968, 0.01461, 0.75, 0.01, 0.7032, 0.01461, 0.7131, 0.06471, 0.75, 0.06108, 0.7869, 0.06471])
me_cubo_002.materials.append(mat_plato)
me_cubo_002.materials.append(mat_sopa)
me_cubo_002.use_remesh_fix_poles = True
me_cubo_002.use_remesh_preserve_attributes = False
me_cubo_002.use_mirror_vertex_groups = False
me_cubo_002.update()

# ---- objects
ob_sopa = bpy.data.objects.new('Sopa', me_cubo_002)

# ---- transforms, parenting, visibility, modifiers, constraints
ob_sopa.location = (0.0, 0.0, -1.646)
ob_sopa.scale = (1.0, 1.0, 0.01)
ob_sopa.lineart.crease_threshold = 0.0

# ---- collection membership
col_collection.objects.link(ob_sopa)

# ---- scene / render settings (as saved in the file)
scene.frame_start = 1; scene.frame_end = 250; scene.frame_set(1)
scene.render.engine = 'BLENDER_EEVEE_NEXT'
scene.cycles.use_denoising = False
scene.cycles.samples = 128
scene.cycles.sampling_pattern = 'TABULATED_SOBOL'
scene.cycles.use_adaptive_sampling = False
scene.cycles.use_light_tree = False
scene.view_settings.view_transform = 'Filmic'
bpy.context.view_layer.update()

# ---- added for rendering (the .blend has no active camera and no usable light): camera, sun
cam_auto = bpy.data.cameras.new('AutoCamera')
cam_auto.lens = 50.0
cam_auto.sensor_width = 36.0
cam_auto.clip_end = 1000.0
ob_auto_camera = bpy.data.objects.new('AutoCamera', cam_auto)
scene.collection.objects.link(ob_auto_camera)
ob_auto_camera.location = (4.04649, -4.81579, 2.11627)
ob_auto_camera.rotation_euler = (1.09748, -7.21219e-08, 0.694738)
scene.camera = ob_auto_camera
light_auto_sun = bpy.data.lights.new('AutoSun', 'SUN')
light_auto_sun.energy = 3.0
light_auto_sun.angle = 0.0523599
ob_auto_sun = bpy.data.objects.new('AutoSun', light_auto_sun)
scene.collection.objects.link(ob_auto_sun)
ob_auto_sun.rotation_euler = (0.872665, 0.174533, 0.523599)
bpy.context.view_layer.update()
